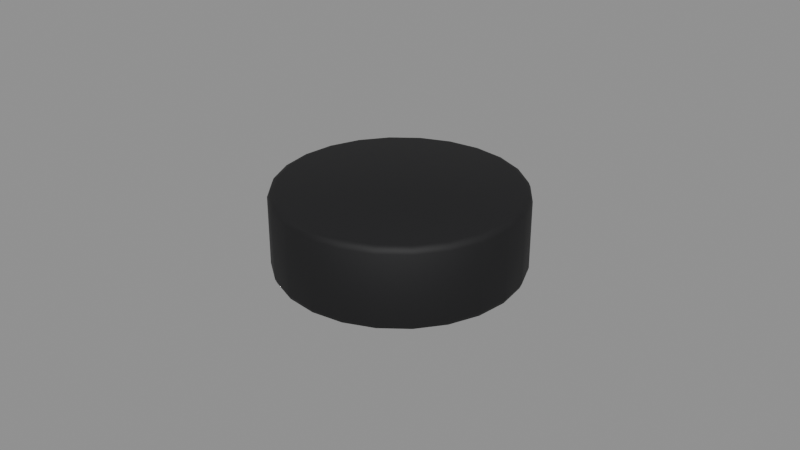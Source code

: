 # Source: disco.blend  (saved by Blender 4.2.66; exported with 4.5.12 LTS)
import bpy
from mathutils import Matrix  # noqa: F401  (used for matrix-valued properties, if any)

bpy.ops.wm.read_factory_settings(use_empty=True)
scene = bpy.context.scene
scene.name = 'Scene'

# ---- images (referenced by path relative to the original .blend; pixels are not part of the script)
import os
ASSET_DIR = os.environ.get("B2B_ASSET_DIR", "")  # directory of the original .blend (textures are referenced by path, not embedded)
HERE = os.path.dirname(os.path.abspath(__file__))  # packed textures are extracted next to this script under _unpacked/

def load_image(name, relpath, width, height, colorspace="sRGB"):
    """Load a texture the original file referenced (path relative to the .blend, or extracted next to this script)."""
    p = next((c for c in (os.path.join(HERE, relpath), os.path.join(ASSET_DIR, relpath)) if relpath and os.path.exists(c)), "")
    if p:
        img = bpy.data.images.load(p, check_existing=True)
        img.name = name
    else:  # same state as the original file: an image datablock whose file is absent (Cycles renders it pink)
        img = bpy.data.images.new(name, width, height)
        img.source = "FILE"
        img.filepath = "//" + (relpath or name)
    img.colorspace_settings.name = colorspace
    return img
img_disco = load_image('disco', '_unpacked/disco.4b72cc59.png', 64, 64, 'sRGB')

# ---- materials (node trees are filled in below, after node groups)
mat_disco = bpy.data.materials.new('disco')

# ---- material node trees
mat_disco.use_nodes = True; mat_disco.node_tree.nodes.clear()
_N = mat_disco.node_tree.nodes; _L = mat_disco.node_tree.links
n0 = _N.new('ShaderNodeBsdfPrincipled'); n0.name = 'Principled BSDF'; n0.location = (10, 300)
n0.inputs[2].default_value = 0.7
n1 = _N.new('ShaderNodeOutputMaterial'); n1.name = 'Material Output'; n1.location = (300, 300)
n2 = _N.new('ShaderNodeTexImage'); n2.name = 'Image Texture'; n2.location = (0, 0)
n2.image = img_disco
n2.interpolation = 'Closest'
_L.new(n0.outputs[0], n1.inputs[0])
_L.new(n2.outputs[0], n0.inputs[0])
_L.new(n2.outputs[1], n0.inputs[4])
n1.is_active_output = True

# ---- meshes
me_disco = bpy.data.meshes.new('disco')
me_disco.from_pydata([(2.91e-11, 0.03608, -0.0127), (0.0, 0.0381, -0.0107), (7.276e-12, 0.03751, -0.01211), (-2.91e-11, 0.03608, 0.0127), (0.0, 0.0381, 0.0107), (-7.276e-12, 0.03751, 0.01211), (0.009339, 0.03485, -0.0127), (0.009861, 0.0368, -0.0107), (0.009708, 0.03623, -0.01211), (0.009339, 0.03485, 0.0127), (0.009861, 0.0368, 0.0107), (0.009708, 0.03623, 0.01211), (0.01804, 0.03125, -0.0127), (0.01905, 0.033, -0.0107), (0.01875, 0.03248, -0.01211), (0.01804, 0.03125, 0.0127), (0.01905, 0.033, 0.0107), (0.01875, 0.03248, 0.01211), (0.02551, 0.02551, -0.0127), (0.02694, 0.02694, -0.0107), (0.02652, 0.02652, -0.01211), (0.02551, 0.02551, 0.0127), (0.02694, 0.02694, 0.0107), (0.02652, 0.02652, 0.01211), (0.03125, 0.01804, -0.0127), (0.033, 0.01905, -0.0107), (0.03248, 0.01875, -0.01211), (0.03125, 0.01804, 0.0127), (0.033, 0.01905, 0.0107), (0.03248, 0.01875, 0.01211), (0.03485, 0.009339, -0.0127), (0.0368, 0.009861, -0.0107), (0.03623, 0.009708, -0.01211), (0.03485, 0.009339, 0.0127), (0.0368, 0.009861, 0.0107), (0.03623, 0.009708, 0.01211), (0.03608, -2.91e-11, -0.0127), (0.0381, 0.0, -0.0107), (0.03751, -7.276e-12, -0.01211), (0.03608, 2.91e-11, 0.0127), (0.0381, 0.0, 0.0107), (0.03751, 7.276e-12, 0.01211), (0.03485, -0.009339, -0.0127), (0.0368, -0.009861, -0.0107), (0.03623, -0.009708, -0.01211), (0.03485, -0.009339, 0.0127), (0.0368, -0.009861, 0.0107), (0.03623, -0.009708, 0.01211), (0.03125, -0.01804, -0.0127), (0.033, -0.01905, -0.0107), (0.03248, -0.01875, -0.01211), (0.03125, -0.01804, 0.0127), (0.033, -0.01905, 0.0107), (0.03248, -0.01875, 0.01211), (0.02551, -0.02551, -0.0127), (0.02694, -0.02694, -0.0107), (0.02652, -0.02652, -0.01211), (0.02551, -0.02551, 0.0127), (0.02694, -0.02694, 0.0107), (0.02652, -0.02652, 0.01211), (0.01804, -0.03125, -0.0127), (0.01905, -0.033, -0.0107), (0.01875, -0.03248, -0.01211), (0.01804, -0.03125, 0.0127), (0.01905, -0.033, 0.0107), (0.01875, -0.03248, 0.01211), (0.009339, -0.03485, -0.0127), (0.009861, -0.0368, -0.0107), (0.009708, -0.03623, -0.01211), (0.009339, -0.03485, 0.0127), (0.009861, -0.0368, 0.0107), (0.009708, -0.03623, 0.01211), (-2.91e-11, -0.03608, -0.0127), (0.0, -0.0381, -0.0107), (-7.276e-12, -0.03751, -0.01211), (2.91e-11, -0.03608, 0.0127), (0.0, -0.0381, 0.0107), (7.276e-12, -0.03751, 0.01211), (-0.009339, -0.03485, -0.0127), (-0.009861, -0.0368, -0.0107), (-0.009708, -0.03623, -0.01211), (-0.009339, -0.03485, 0.0127), (-0.009861, -0.0368, 0.0107), (-0.009708, -0.03623, 0.01211), (-0.01804, -0.03125, -0.0127), (-0.01905, -0.033, -0.0107), (-0.01875, -0.03248, -0.01211), (-0.01804, -0.03125, 0.0127), (-0.01905, -0.033, 0.0107), (-0.01875, -0.03248, 0.01211), (-0.02551, -0.02551, -0.0127), (-0.02694, -0.02694, -0.0107), (-0.02652, -0.02652, -0.01211), (-0.02551, -0.02551, 0.0127), (-0.02694, -0.02694, 0.0107), (-0.02652, -0.02652, 0.01211), (-0.03125, -0.01804, -0.0127), (-0.033, -0.01905, -0.0107), (-0.03248, -0.01875, -0.01211), (-0.03125, -0.01804, 0.0127), (-0.033, -0.01905, 0.0107), (-0.03248, -0.01875, 0.01211), (-0.03485, -0.009339, -0.0127), (-0.0368, -0.009861, -0.0107), (-0.03623, -0.009708, -0.01211), (-0.03485, -0.009339, 0.0127), (-0.0368, -0.009861, 0.0107), (-0.03623, -0.009708, 0.01211), (-0.03608, 2.91e-11, -0.0127), (-0.0381, 0.0, -0.0107), (-0.03751, 7.276e-12, -0.01211), (-0.03608, -2.91e-11, 0.0127), (-0.0381, 0.0, 0.0107), (-0.03751, -7.276e-12, 0.01211), (-0.03485, 0.009339, -0.0127), (-0.0368, 0.009861, -0.0107), (-0.03623, 0.009708, -0.01211), (-0.03485, 0.009339, 0.0127), (-0.0368, 0.009861, 0.0107), (-0.03623, 0.009708, 0.01211), (-0.03125, 0.01804, -0.0127), (-0.033, 0.01905, -0.0107), (-0.03248, 0.01875, -0.01211), (-0.03125, 0.01804, 0.0127), (-0.033, 0.01905, 0.0107), (-0.03248, 0.01875, 0.01211), (-0.02551, 0.02551, -0.0127), (-0.02694, 0.02694, -0.0107), (-0.02652, 0.02652, -0.01211), (-0.02551, 0.02551, 0.0127), (-0.02694, 0.02694, 0.0107), (-0.02652, 0.02652, 0.01211), (-0.01804, 0.03125, -0.0127), (-0.01905, 0.033, -0.0107), (-0.01875, 0.03248, -0.01211), (-0.01804, 0.03125, 0.0127), (-0.01905, 0.033, 0.0107), (-0.01875, 0.03248, 0.01211), (-0.009339, 0.03485, -0.0127), (-0.009861, 0.0368, -0.0107), (-0.009708, 0.03623, -0.01211), (-0.009339, 0.03485, 0.0127), (-0.009861, 0.0368, 0.0107), (-0.009708, 0.03623, 0.01211)], [], [(139, 142, 4, 1), (13, 16, 22, 19), (19, 22, 28, 25), (25, 28, 34, 31), (31, 34, 40, 37), (37, 40, 46, 43), (43, 46, 52, 49), (49, 52, 58, 55), (55, 58, 64, 61), (61, 64, 70, 67), (67, 70, 76, 73), (73, 76, 82, 79), (79, 82, 88, 85), (85, 88, 94, 91), (91, 94, 100, 97), (97, 100, 106, 103), (103, 106, 112, 109), (109, 112, 118, 115), (115, 118, 124, 121), (121, 124, 130, 127), (127, 130, 136, 133), (133, 136, 142, 139), (7, 10, 16, 13), (9, 3, 141, 135, 129, 123, 117, 111, 105, 99, 93, 87, 81, 75, 69, 63, 57, 51, 45, 39, 33, 27, 21, 15), (1, 4, 10, 7), (1, 7, 8, 2), (2, 8, 6, 0), (10, 4, 5, 11), (11, 5, 3, 9), (7, 13, 14, 8), (8, 14, 12, 6), (16, 10, 11, 17), (17, 11, 9, 15), (13, 19, 20, 14), (14, 20, 18, 12), (22, 16, 17, 23), (23, 17, 15, 21), (19, 25, 26, 20), (20, 26, 24, 18), (28, 22, 23, 29), (29, 23, 21, 27), (25, 31, 32, 26), (26, 32, 30, 24), (34, 28, 29, 35), (35, 29, 27, 33), (31, 37, 38, 32), (32, 38, 36, 30), (40, 34, 35, 41), (41, 35, 33, 39), (37, 43, 44, 38), (38, 44, 42, 36), (46, 40, 41, 47), (47, 41, 39, 45), (43, 49, 50, 44), (44, 50, 48, 42), (52, 46, 47, 53), (53, 47, 45, 51), (49, 55, 56, 50), (50, 56, 54, 48), (58, 52, 53, 59), (59, 53, 51, 57), (55, 61, 62, 56), (56, 62, 60, 54), (64, 58, 59, 65), (65, 59, 57, 63), (61, 67, 68, 62), (62, 68, 66, 60), (70, 64, 65, 71), (71, 65, 63, 69), (67, 73, 74, 68), (68, 74, 72, 66), (76, 70, 71, 77), (77, 71, 69, 75), (73, 79, 80, 74), (74, 80, 78, 72), (82, 76, 77, 83), (83, 77, 75, 81), (79, 85, 86, 80), (80, 86, 84, 78), (88, 82, 83, 89), (89, 83, 81, 87), (85, 91, 92, 86), (86, 92, 90, 84), (94, 88, 89, 95), (95, 89, 87, 93), (91, 97, 98, 92), (92, 98, 96, 90), (100, 94, 95, 101), (101, 95, 93, 99), (97, 103, 104, 98), (98, 104, 102, 96), (106, 100, 101, 107), (107, 101, 99, 105), (103, 109, 110, 104), (104, 110, 108, 102), (112, 106, 107, 113), (113, 107, 105, 111), (109, 115, 116, 110), (110, 116, 114, 108), (118, 112, 113, 119), (119, 113, 111, 117), (115, 121, 122, 116), (116, 122, 120, 114), (124, 118, 119, 125), (125, 119, 117, 123), (121, 127, 128, 122), (122, 128, 126, 120), (130, 124, 125, 131), (131, 125, 123, 129), (127, 133, 134, 128), (128, 134, 132, 126), (136, 130, 131, 137), (137, 131, 129, 135), (133, 139, 140, 134), (134, 140, 138, 132), (142, 136, 137, 143), (143, 137, 135, 141), (139, 1, 2, 140), (140, 2, 0, 138), (4, 142, 143, 5), (5, 143, 141, 3), (0, 6, 12, 18, 24, 30, 36, 42, 48, 54, 60, 66, 72, 78, 84, 90, 96, 102, 108, 114, 120, 126, 132, 138)])
me_disco.polygons.foreach_set('use_smooth', [True] * 122)
_k = set([(2, 8), (2, 140), (5, 11), (5, 143), (20, 26), (23, 29), (50, 56), (53, 59), (68, 74), (71, 77), (74, 80), (77, 83), (92, 98), (95, 101), (122, 128), (125, 131)])
me_disco.attributes.new('sharp_edge', 'BOOLEAN', 'EDGE').data.foreach_set('value', [ (min(e.vertices), max(e.vertices)) in _k for e in me_disco.edges])
_uv = me_disco.uv_layers.new(name='UVMap')
_uv.uv.foreach_set('vector', [0.125, 0.875, 0.125, 0.875, 0.125, 0.875, 0.125, 0.875, 0.125, 0.875, 0.125, 0.875, 0.125, 0.875, 0.125, 0.875, 0.125, 0.875, 0.125, 0.875, 0.125, 0.875, 0.125, 0.875, 0.125, 0.875, 0.125, 0.875, 0.125, 0.875, 0.125, 0.875, 0.125, 0.875, 0.125, 0.875, 0.125, 0.875, 0.125, 0.875, 0.125, 0.875, 0.125, 0.875, 0.125, 0.875, 0.125, 0.875, 0.125, 0.875, 0.125, 0.875, 0.125, 0.875, 0.125, 0.875, 0.125, 0.875, 0.125, 0.875, 0.125, 0.875, 0.125, 0.875, 0.125, 0.875, 0.125, 0.875, 0.125, 0.875, 0.125, 0.875, 0.125, 0.875, 0.125, 0.875, 0.125, 0.875, 0.125, 0.875, 0.125, 0.875, 0.125, 0.875, 0.125, 0.875, 0.125, 0.875, 0.125, 0.875, 0.125, 0.875, 0.125, 0.875, 0.125, 0.875, 0.125, 0.875, 0.125, 0.875, 0.125, 0.875, 0.125, 0.875, 0.125, 0.875, 0.125, 0.875, 0.125, 0.875, 0.125, 0.875, 0.125, 0.875, 0.125, 0.875, 0.125, 0.875, 0.125, 0.875, 0.125, 0.875, 0.125, 0.875, 0.125, 0.875, 0.125, 0.875, 0.125, 0.875, 0.125, 0.875, 0.125, 0.875, 0.125, 0.875, 0.125, 0.875, 0.125, 0.875, 0.125, 0.875, 0.125, 0.875, 0.125, 0.875, 0.125, 0.875, 0.125, 0.875, 0.125, 0.875, 0.125, 0.875, 0.125, 0.875, 0.125, 0.875, 0.125, 0.875, 0.125, 0.875, 0.125, 0.875, 0.125, 0.875, 0.125, 0.875, 0.125, 0.875, 0.125, 0.875, 0.125, 0.875, 0.125, 0.875, 0.125, 0.875, 0.125, 0.875, 0.125, 0.875, 0.125, 0.875, 0.125, 0.875, 0.125, 0.875, 0.125, 0.875, 0.125, 0.875, 0.125, 0.875, 0.125, 0.875, 0.125, 0.875, 0.125, 0.875, 0.125, 0.875, 0.125, 0.875, 0.125, 0.875, 0.125, 0.875, 0.125, 0.875, 0.125, 0.875, 0.125, 0.875, 0.125, 0.875, 0.125, 0.875, 0.125, 0.875, 0.125, 0.875, 0.125, 0.875, 0.125, 0.875, 0.125, 0.875, 0.125, 0.875, 0.125, 0.875, 0.125, 0.875, 0.125, 0.875, 0.125, 0.875, 0.125, 0.875, 0.125, 0.875, 0.125, 0.875, 0.125, 0.875, 0.125, 0.875, 0.125, 0.875, 0.125, 0.875, 0.125, 0.875, 0.125, 0.875, 0.125, 0.875, 0.125, 0.875, 0.125, 0.875, 0.125, 0.875, 0.125, 0.875, 0.125, 0.875, 0.125, 0.875, 0.125, 0.875, 0.125, 0.875, 0.125, 0.875, 0.125, 0.875, 0.125, 0.875, 0.125, 0.875, 0.125, 0.875, 0.125, 0.875, 0.125, 0.875, 0.125, 0.875, 0.125, 0.875, 0.125, 0.875, 0.125, 0.875, 0.125, 0.875, 0.125, 0.875, 0.125, 0.875, 0.125, 0.875, 0.125, 0.875, 0.125, 0.875, 0.125, 0.875, 0.125, 0.875, 0.125, 0.875, 0.125, 0.875, 0.125, 0.875, 0.125, 0.875, 0.125, 0.875, 0.125, 0.875, 0.125, 0.875, 0.125, 0.875, 0.125, 0.875, 0.125, 0.875, 0.125, 0.875, 0.125, 0.875, 0.125, 0.875, 0.125, 0.875, 0.125, 0.875, 0.125, 0.875, 0.125, 0.875, 0.125, 0.875, 0.125, 0.875, 0.125, 0.875, 0.125, 0.875, 0.125, 0.875, 0.125, 0.875, 0.125, 0.875, 0.125, 0.875, 0.125, 0.875, 0.125, 0.875, 0.125, 0.875, 0.125, 0.875, 0.125, 0.875, 0.125, 0.875, 0.125, 0.875, 0.125, 0.875, 0.125, 0.875, 0.125, 0.875, 0.125, 0.875, 0.125, 0.875, 0.125, 0.875, 0.125, 0.875, 0.125, 0.875, 0.125, 0.875, 0.125, 0.875, 0.125, 0.875, 0.125, 0.875, 0.125, 0.875, 0.125, 0.875, 0.125, 0.875, 0.125, 0.875, 0.125, 0.875, 0.125, 0.875, 0.125, 0.875, 0.125, 0.875, 0.125, 0.875, 0.125, 0.875, 0.125, 0.875, 0.125, 0.875, 0.125, 0.875, 0.125, 0.875, 0.125, 0.875, 0.125, 0.875, 0.125, 0.875, 0.125, 0.875, 0.125, 0.875, 0.125, 0.875, 0.125, 0.875, 0.125, 0.875, 0.125, 0.875, 0.125, 0.875, 0.125, 0.875, 0.125, 0.875, 0.125, 0.875, 0.125, 0.875, 0.125, 0.875, 0.125, 0.875, 0.125, 0.875, 0.125, 0.875, 0.125, 0.875, 0.125, 0.875, 0.125, 0.875, 0.125, 0.875, 0.125, 0.875, 0.125, 0.875, 0.125, 0.875, 0.125, 0.875, 0.125, 0.875, 0.125, 0.875, 0.125, 0.875, 0.125, 0.875, 0.125, 0.875, 0.125, 0.875, 0.125, 0.875, 0.125, 0.875, 0.125, 0.875, 0.125, 0.875, 0.125, 0.875, 0.125, 0.875, 0.125, 0.875, 0.125, 0.875, 0.125, 0.875, 0.125, 0.875, 0.125, 0.875, 0.125, 0.875, 0.125, 0.875, 0.125, 0.875, 0.125, 0.875, 0.125, 0.875, 0.125, 0.875, 0.125, 0.875, 0.125, 0.875, 0.125, 0.875, 0.125, 0.875, 0.125, 0.875, 0.125, 0.875, 0.125, 0.875, 0.125, 0.875, 0.125, 0.875, 0.125, 0.875, 0.125, 0.875, 0.125, 0.875, 0.125, 0.875, 0.125, 0.875, 0.125, 0.875, 0.125, 0.875, 0.125, 0.875, 0.125, 0.875, 0.125, 0.875, 0.125, 0.875, 0.125, 0.875, 0.125, 0.875, 0.125, 0.875, 0.125, 0.875, 0.125, 0.875, 0.125, 0.875, 0.125, 0.875, 0.125, 0.875, 0.125, 0.875, 0.125, 0.875, 0.125, 0.875, 0.125, 0.875, 0.125, 0.875, 0.125, 0.875, 0.125, 0.875, 0.125, 0.875, 0.125, 0.875, 0.125, 0.875, 0.125, 0.875, 0.125, 0.875, 0.125, 0.875, 0.125, 0.875, 0.125, 0.875, 0.125, 0.875, 0.125, 0.875, 0.125, 0.875, 0.125, 0.875, 0.125, 0.875, 0.125, 0.875, 0.125, 0.875, 0.125, 0.875, 0.125, 0.875, 0.125, 0.875, 0.125, 0.875, 0.125, 0.875, 0.125, 0.875, 0.125, 0.875, 0.125, 0.875, 0.125, 0.875, 0.125, 0.875, 0.125, 0.875, 0.125, 0.875, 0.125, 0.875, 0.125, 0.875, 0.125, 0.875, 0.125, 0.875, 0.125, 0.875, 0.125, 0.875, 0.125, 0.875, 0.125, 0.875, 0.125, 0.875, 0.125, 0.875, 0.125, 0.875, 0.125, 0.875, 0.125, 0.875, 0.125, 0.875, 0.125, 0.875, 0.125, 0.875, 0.125, 0.875, 0.125, 0.875, 0.125, 0.875, 0.125, 0.875, 0.125, 0.875, 0.125, 0.875, 0.125, 0.875, 0.125, 0.875, 0.125, 0.875, 0.125, 0.875, 0.125, 0.875, 0.125, 0.875, 0.125, 0.875, 0.125, 0.875, 0.125, 0.875, 0.125, 0.875, 0.125, 0.875, 0.125, 0.875, 0.125, 0.875, 0.125, 0.875, 0.125, 0.875, 0.125, 0.875, 0.125, 0.875, 0.125, 0.875, 0.125, 0.875, 0.125, 0.875, 0.125, 0.875, 0.125, 0.875, 0.125, 0.875, 0.125, 0.875, 0.125, 0.875, 0.125, 0.875, 0.125, 0.875, 0.125, 0.875, 0.125, 0.875, 0.125, 0.875, 0.125, 0.875, 0.125, 0.875, 0.125, 0.875, 0.125, 0.875, 0.125, 0.875, 0.125, 0.875, 0.125, 0.875, 0.125, 0.875, 0.125, 0.875, 0.125, 0.875, 0.125, 0.875, 0.125, 0.875, 0.125, 0.875, 0.125, 0.875, 0.125, 0.875, 0.125, 0.875, 0.125, 0.875, 0.125, 0.875, 0.125, 0.875, 0.125, 0.875, 0.125, 0.875, 0.125, 0.875, 0.125, 0.875, 0.125, 0.875, 0.125, 0.875, 0.125, 0.875, 0.125, 0.875, 0.125, 0.875, 0.125, 0.875, 0.125, 0.875, 0.125, 0.875, 0.125, 0.875, 0.125, 0.875, 0.125, 0.875, 0.125, 0.875, 0.125, 0.875, 0.125, 0.875, 0.125, 0.875, 0.125, 0.875, 0.125, 0.875, 0.125, 0.875, 0.125, 0.875, 0.125, 0.875, 0.125, 0.875, 0.125, 0.875, 0.125, 0.875, 0.125, 0.875, 0.125, 0.875, 0.125, 0.875, 0.125, 0.875, 0.125, 0.875, 0.125, 0.875, 0.125, 0.875, 0.125, 0.875, 0.125, 0.875, 0.125, 0.875, 0.125, 0.875, 0.125, 0.875, 0.125, 0.875, 0.125, 0.875, 0.125, 0.875, 0.125, 0.875, 0.125, 0.875, 0.125, 0.875, 0.125, 0.875, 0.125, 0.875, 0.125, 0.875, 0.125, 0.875, 0.125, 0.875, 0.125, 0.875, 0.125, 0.875, 0.125, 0.875, 0.125, 0.875, 0.125, 0.875, 0.125, 0.875, 0.125, 0.875, 0.125, 0.875, 0.125, 0.875, 0.125, 0.875, 0.125, 0.875, 0.125, 0.875, 0.125, 0.875, 0.125, 0.875, 0.125, 0.875, 0.125, 0.875, 0.125, 0.875, 0.125, 0.875, 0.125, 0.875, 0.125, 0.875, 0.125, 0.875, 0.125, 0.875, 0.125, 0.875, 0.125, 0.875, 0.125, 0.875, 0.125, 0.875, 0.125, 0.875, 0.125, 0.875, 0.125, 0.875, 0.125, 0.875, 0.125, 0.875, 0.125, 0.875, 0.125, 0.875, 0.125, 0.875, 0.125, 0.875, 0.125, 0.875, 0.125, 0.875, 0.125, 0.875, 0.125, 0.875, 0.125, 0.875, 0.125, 0.875, 0.125, 0.875, 0.125, 0.875, 0.125, 0.875, 0.125, 0.875, 0.125, 0.875, 0.125, 0.875, 0.125, 0.875, 0.125, 0.875, 0.125, 0.875, 0.125, 0.875, 0.125, 0.875, 0.125, 0.875, 0.125, 0.875, 0.125, 0.875, 0.125, 0.875, 0.125, 0.875, 0.125, 0.875, 0.125, 0.875, 0.125, 0.875, 0.125, 0.875, 0.125, 0.875, 0.125, 0.875, 0.125, 0.875, 0.125, 0.875, 0.125, 0.875, 0.125, 0.875, 0.125, 0.875, 0.125, 0.875, 0.125, 0.875, 0.125, 0.875, 0.125, 0.875, 0.125, 0.875, 0.125, 0.875, 0.125, 0.875, 0.125, 0.875, 0.125, 0.875, 0.125, 0.875, 0.125, 0.875, 0.125, 0.875, 0.125, 0.875, 0.125, 0.875])
me_disco.materials.append(mat_disco)
me_disco.update()

# ---- objects
ob_disco = bpy.data.objects.new('disco', me_disco)

# ---- transforms, parenting, visibility, modifiers, constraints
ob_disco.location = (0.0, 0.0, 0.0127)

# ---- collection membership
scene.collection.objects.link(ob_disco)

# ---- scene / render settings (as saved in the file)
scene.frame_start = 1; scene.frame_end = 250; scene.frame_set(1)
scene.render.engine = 'BLENDER_EEVEE_NEXT'
bpy.context.view_layer.update()

# ---- added for rendering (the .blend has no active camera and no usable light): camera, sun + grey world if the file has none
cam_auto = bpy.data.cameras.new('AutoCamera')
cam_auto.lens = 50.0
cam_auto.sensor_width = 36.0
cam_auto.clip_end = 1000.0
ob_auto_camera = bpy.data.objects.new('AutoCamera', cam_auto)
scene.collection.objects.link(ob_auto_camera)
ob_auto_camera.location = (0.185045, -0.222054, 0.160736)
ob_auto_camera.rotation_euler = (1.09748, -7.21219e-08, 0.694738)
scene.camera = ob_auto_camera
light_auto_sun = bpy.data.lights.new('AutoSun', 'SUN')
light_auto_sun.energy = 3.0
light_auto_sun.angle = 0.0523599
ob_auto_sun = bpy.data.objects.new('AutoSun', light_auto_sun)
scene.collection.objects.link(ob_auto_sun)
ob_auto_sun.rotation_euler = (0.872665, 0.174533, 0.523599)
if scene.world is None:
    world_auto = bpy.data.worlds.new('AutoWorld')
    world_auto.color = (0.3, 0.3, 0.3)
    scene.world = world_auto
bpy.context.view_layer.update()
